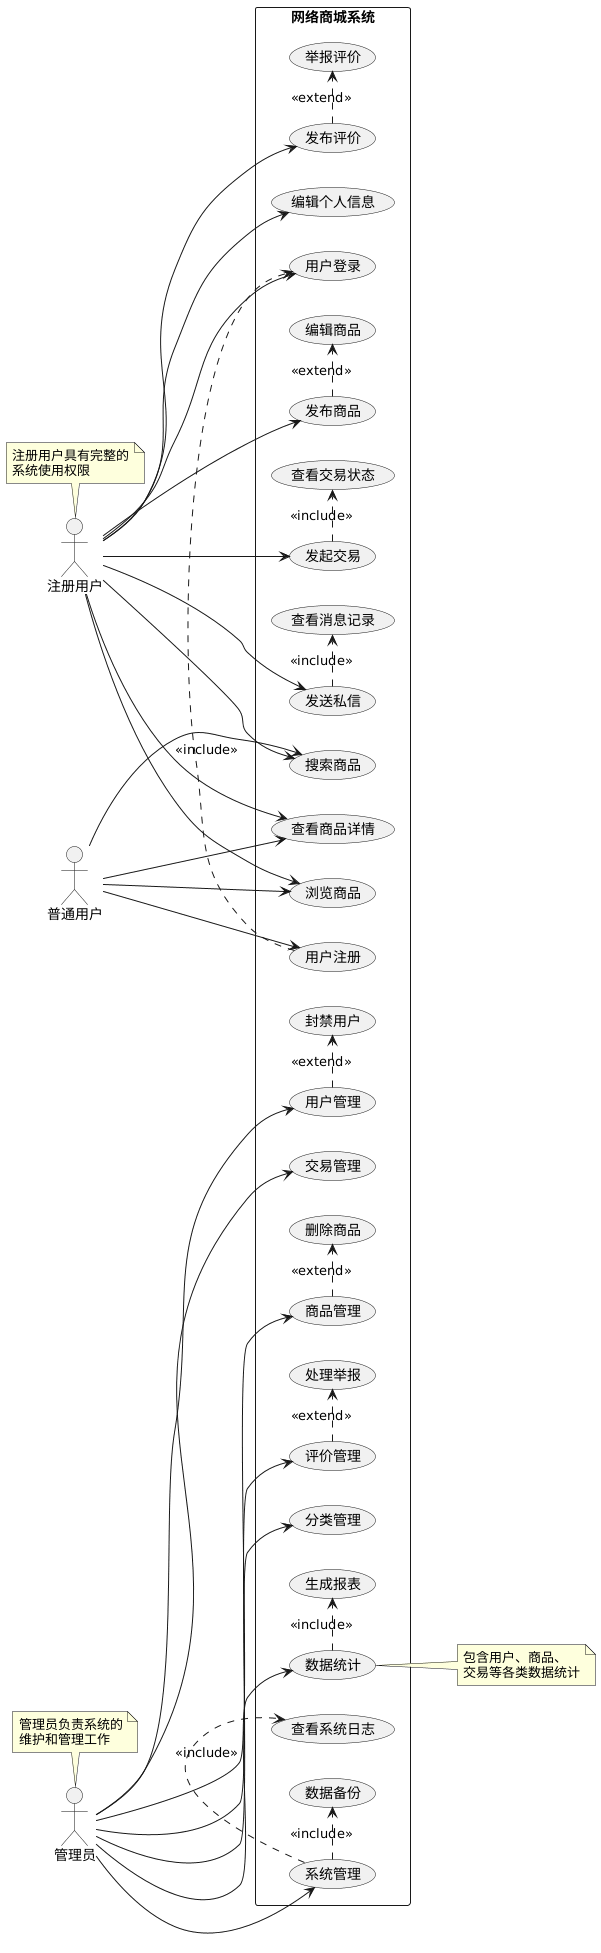

The diagram above was rendered by PlantUML. Its source (embedded in the PNG):
@startuml
left to right direction

actor "普通用户" as user
actor "注册用户" as registered_user
actor "管理员" as admin

rectangle "网络商城系统" {
  ' 用户相关用例
  registered_user --> (用户登录)
  registered_user --> (浏览商品)
  registered_user --> (搜索商品)
  registered_user --> (查看商品详情)
  registered_user --> (发布商品)
  registered_user --> (编辑个人信息)
  registered_user --> (发起交易)
  registered_user --> (发送私信)
  registered_user --> (发布评价)
  
  ' 管理员相关用例
  admin --> (用户管理)
  admin --> (商品管理)
  admin --> (交易管理)
  admin --> (数据统计)
  admin --> (分类管理)
  admin --> (系统管理)
  admin --> (评价管理)
  
  ' 所有用户都可以的操作
  user --> (用户注册)
  user --> (浏览商品)
  user --> (搜索商品)
  user --> (查看商品详情)
  
  ' 用例间的关系
  (用户注册) .> (用户登录) : <<include>>
  (发布商品) .> (编辑商品) : <<extend>>
  (发起交易) .> (查看交易状态) : <<include>>
  (发送私信) .> (查看消息记录) : <<include>>
  (发布评价) .> (举报评价) : <<extend>>
  
  ' 管理员特殊权限
  (用户管理) .> (封禁用户) : <<extend>>
  (商品管理) .> (删除商品) : <<extend>>
  (评价管理) .> (处理举报) : <<extend>>
  (数据统计) .> (生成报表) : <<include>>
  (系统管理) .> (数据备份) : <<include>>
  (系统管理) .> (查看系统日志) : <<include>>
}

note top of registered_user
  注册用户具有完整的
  系统使用权限
end note

note top of admin
  管理员负责系统的
  维护和管理工作
end note

note right of (数据统计)
  包含用户、商品、
  交易等各类数据统计
end note
@enduml